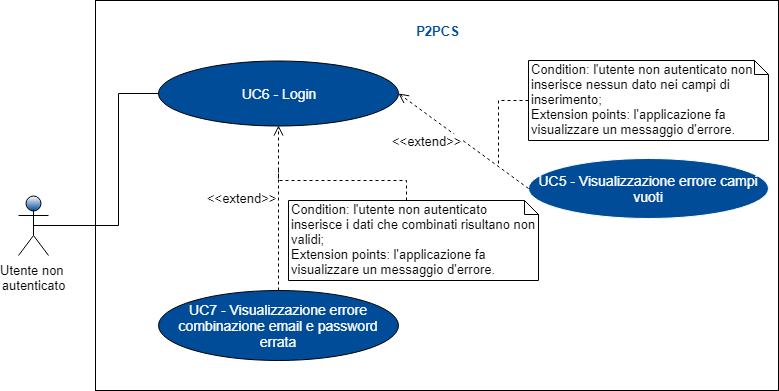

The diagram above was exported from draw.io. Its source (the exported page's mxGraphModel, read from the mxfile embedded in the PNG):
<mxGraphModel dx="840" dy="512" grid="1" gridSize="10" guides="1" tooltips="1" connect="1" arrows="1" fold="1" page="1" pageScale="1" pageWidth="827" pageHeight="1169" math="0" shadow="0">
  <root>
    <mxCell id="0" />
    <mxCell id="1" parent="0" />
    <mxCell id="MjGZl29m5jlwmCkyerFF-1" value="" style="rounded=0;whiteSpace=wrap;html=1;" parent="1" vertex="1">
      <mxGeometry x="207" y="60" width="683" height="390" as="geometry" />
    </mxCell>
    <mxCell id="-vc-0z_BRtUqc1YiGDJK-6" style="edgeStyle=orthogonalEdgeStyle;rounded=0;orthogonalLoop=1;jettySize=auto;html=1;endArrow=none;endFill=0;fontSize=14;fontColor=#FFFFFF;exitX=0.5;exitY=0.5;exitDx=0;exitDy=0;exitPerimeter=0;" parent="1" source="m2CbOhydYi84lckJRu89-56" target="-vc-0z_BRtUqc1YiGDJK-3" edge="1">
      <mxGeometry relative="1" as="geometry">
        <mxPoint x="180" y="150" as="sourcePoint" />
        <Array as="points">
          <mxPoint x="230" y="285" />
          <mxPoint x="230" y="153" />
        </Array>
      </mxGeometry>
    </mxCell>
    <mxCell id="m2CbOhydYi84lckJRu89-56" value="Utente non &lt;br&gt;autenticato&lt;br style=&quot;font-size: 13px&quot;&gt;" style="shape=umlActor;verticalLabelPosition=bottom;labelBackgroundColor=#ffffff;verticalAlign=top;html=1;shadow=0;strokeColor=#000000;fillColor=#004C99;gradientColor=#ffffff;fontFamily=Helvetica;fontSize=13;fontColor=#000000;gradientDirection=north;" parent="1" vertex="1">
      <mxGeometry x="130" y="255" width="30" height="60" as="geometry" />
    </mxCell>
    <mxCell id="-vc-0z_BRtUqc1YiGDJK-3" value="UC6 - Login&lt;br&gt;" style="ellipse;whiteSpace=wrap;html=1;fontSize=14;fontColor=#FFFFFF;fillColor=#004C99;" parent="1" vertex="1">
      <mxGeometry x="270" y="120" width="240" height="65" as="geometry" />
    </mxCell>
    <mxCell id="-vc-0z_BRtUqc1YiGDJK-4" value="UC7 - Visualizzazione errore combinazione email e password errata" style="ellipse;whiteSpace=wrap;html=1;fontSize=14;fontColor=#FFFFFF;fillColor=#004C99;" parent="1" vertex="1">
      <mxGeometry x="270" y="350" width="240" height="70" as="geometry" />
    </mxCell>
    <mxCell id="-vc-0z_BRtUqc1YiGDJK-9" value="UC5 - Visualizzazione errore campi vuoti&lt;br&gt;" style="ellipse;whiteSpace=wrap;html=1;strokeColor=#FFFFFF;fillColor=#004C99;fontSize=14;fontColor=#FFFFFF;" parent="1" vertex="1">
      <mxGeometry x="640" y="217.5" width="240" height="60" as="geometry" />
    </mxCell>
    <mxCell id="MjGZl29m5jlwmCkyerFF-2" value="P2PCS" style="text;html=1;strokeColor=none;fillColor=none;align=center;verticalAlign=middle;whiteSpace=wrap;rounded=0;fontSize=13;fontStyle=1;fontColor=#004C99;" parent="1" vertex="1">
      <mxGeometry x="512.5" y="80" width="73" height="20" as="geometry" />
    </mxCell>
    <mxCell id="MjGZl29m5jlwmCkyerFF-7" value="&amp;lt;&amp;lt;extend&amp;gt;&amp;gt;&lt;br&gt;" style="html=1;verticalAlign=middle;endArrow=open;dashed=1;endSize=8;fontSize=13;fontColor=#000000;entryX=1;entryY=0.5;entryDx=0;entryDy=0;exitX=0;exitY=0.5;exitDx=0;exitDy=0;labelPosition=left;verticalLabelPosition=middle;align=right;" parent="1" source="-vc-0z_BRtUqc1YiGDJK-9" target="-vc-0z_BRtUqc1YiGDJK-3" edge="1">
      <mxGeometry relative="1" as="geometry">
        <mxPoint x="620" y="250" as="sourcePoint" />
        <mxPoint x="540" y="250" as="targetPoint" />
      </mxGeometry>
    </mxCell>
    <mxCell id="MjGZl29m5jlwmCkyerFF-8" value="&amp;lt;&amp;lt;extend&amp;gt;&amp;gt;" style="html=1;verticalAlign=bottom;endArrow=open;dashed=1;endSize=8;fontSize=13;fontColor=#000000;labelPosition=left;verticalLabelPosition=top;align=right;exitX=0.5;exitY=0;exitDx=0;exitDy=0;" parent="1" source="-vc-0z_BRtUqc1YiGDJK-4" target="-vc-0z_BRtUqc1YiGDJK-3" edge="1">
      <mxGeometry relative="1" as="geometry">
        <mxPoint x="430" y="350" as="sourcePoint" />
        <mxPoint x="350" y="350" as="targetPoint" />
      </mxGeometry>
    </mxCell>
    <mxCell id="MjGZl29m5jlwmCkyerFF-11" style="edgeStyle=orthogonalEdgeStyle;rounded=0;orthogonalLoop=1;jettySize=auto;html=1;exitX=0;exitY=0.5;exitDx=0;exitDy=0;exitPerimeter=0;fontSize=13;fontColor=#000000;dashed=1;endArrow=none;endFill=0;" parent="1" source="MjGZl29m5jlwmCkyerFF-10" edge="1">
      <mxGeometry relative="1" as="geometry">
        <mxPoint x="610" y="225" as="targetPoint" />
      </mxGeometry>
    </mxCell>
    <mxCell id="MjGZl29m5jlwmCkyerFF-10" value="Condition:&amp;nbsp;l'utente non autenticato non inserisce nessun dato nei campi di inserimento;&lt;br style=&quot;font-size: 13px&quot;&gt;Extension points:&amp;nbsp;l'applicazione fa visualizzare un messaggio d'errore.&lt;br style=&quot;font-size: 13px&quot;&gt;" style="shape=note;whiteSpace=wrap;html=1;size=14;verticalAlign=top;align=left;spacingTop=-6;fontSize=13;fontColor=#000000;" parent="1" vertex="1">
      <mxGeometry x="640" y="120" width="240" height="80" as="geometry" />
    </mxCell>
    <mxCell id="R_e0oI-eEtFcF3Q7Mg4X-1" style="edgeStyle=orthogonalEdgeStyle;rounded=0;orthogonalLoop=1;jettySize=auto;html=1;exitX=0;exitY=0;exitDx=118;exitDy=0;exitPerimeter=0;endArrow=none;endFill=0;dashed=1;" parent="1" source="MjGZl29m5jlwmCkyerFF-12" edge="1">
      <mxGeometry relative="1" as="geometry">
        <mxPoint x="390" y="230" as="targetPoint" />
      </mxGeometry>
    </mxCell>
    <mxCell id="MjGZl29m5jlwmCkyerFF-12" value="Condition: l'utente non autenticato inserisce i dati che combinati risultano non validi; &lt;br&gt;Extension points:&amp;nbsp;l'applicazione fa visualizzare un messaggio d'errore.&lt;br&gt;" style="shape=note;whiteSpace=wrap;html=1;size=14;verticalAlign=top;align=left;spacingTop=-6;fontSize=13;fontColor=#000000;" parent="1" vertex="1">
      <mxGeometry x="400" y="260" width="250" height="80" as="geometry" />
    </mxCell>
  </root>
</mxGraphModel>